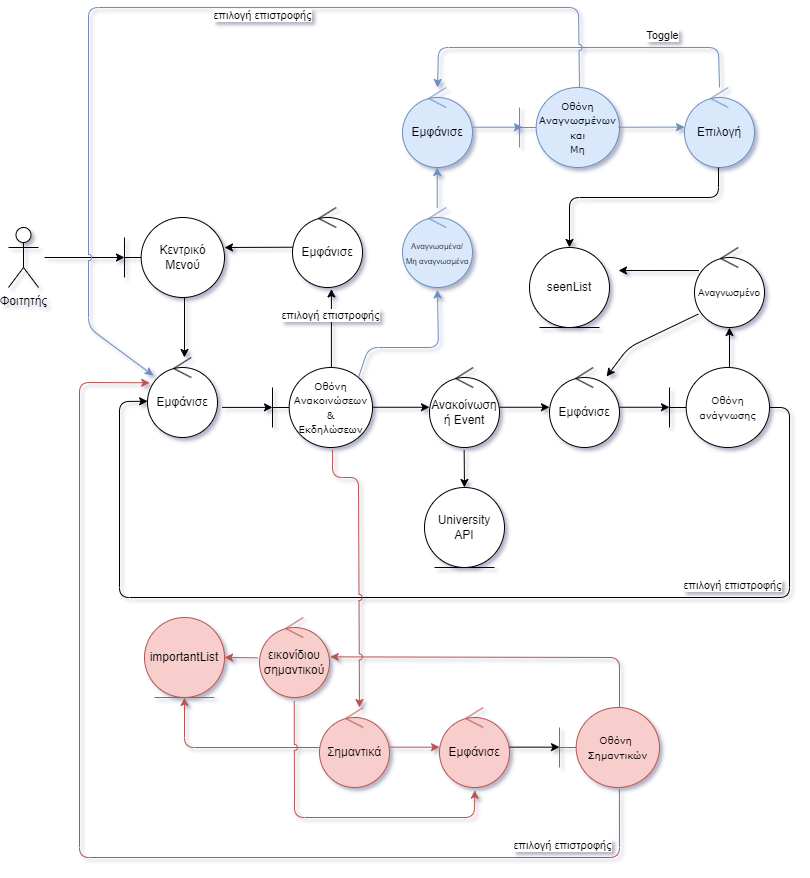

The diagram above was exported from draw.io. Its source (the exported page's mxGraphModel, read from the mxfile embedded in the PNG):
<mxGraphModel dx="1500" dy="759" grid="1" gridSize="10" guides="1" tooltips="1" connect="1" arrows="1" fold="1" page="1" pageScale="1" pageWidth="827" pageHeight="900" math="0" shadow="1">
  <root>
    <mxCell id="0" />
    <mxCell id="1" parent="0" />
    <mxCell id="fguRomNmDSgYbHGpLi2b-1" value="Φοιτητής&lt;br&gt;" style="shape=umlActor;verticalLabelPosition=bottom;verticalAlign=top;html=1;outlineConnect=0;rounded=1;" parent="1" vertex="1">
      <mxGeometry x="30" y="230" width="30" height="60" as="geometry" />
    </mxCell>
    <mxCell id="fguRomNmDSgYbHGpLi2b-2" value="Εμφάνισε" style="ellipse;shape=umlControl;whiteSpace=wrap;html=1;rounded=1;" parent="1" vertex="1">
      <mxGeometry x="314" y="210" width="70" height="80" as="geometry" />
    </mxCell>
    <mxCell id="fguRomNmDSgYbHGpLi2b-3" value="Κεντρικό Μενού" style="shape=umlBoundary;whiteSpace=wrap;html=1;rounded=1;" parent="1" vertex="1">
      <mxGeometry x="146" y="220" width="100" height="80" as="geometry" />
    </mxCell>
    <mxCell id="fguRomNmDSgYbHGpLi2b-4" value="" style="endArrow=classic;html=1;rounded=1;jumpStyle=arc;" parent="1" edge="1">
      <mxGeometry width="50" height="50" relative="1" as="geometry">
        <mxPoint x="314" y="249.72" as="sourcePoint" />
        <mxPoint x="246" y="250" as="targetPoint" />
      </mxGeometry>
    </mxCell>
    <mxCell id="fguRomNmDSgYbHGpLi2b-5" value="" style="endArrow=classic;html=1;rounded=1;" parent="1" edge="1">
      <mxGeometry width="50" height="50" relative="1" as="geometry">
        <mxPoint x="66" y="260" as="sourcePoint" />
        <mxPoint x="146" y="260" as="targetPoint" />
      </mxGeometry>
    </mxCell>
    <mxCell id="fguRomNmDSgYbHGpLi2b-6" value="Εμφάνισε" style="ellipse;shape=umlControl;whiteSpace=wrap;html=1;rounded=1;" parent="1" vertex="1">
      <mxGeometry x="169" y="360" width="70" height="80" as="geometry" />
    </mxCell>
    <mxCell id="fguRomNmDSgYbHGpLi2b-8" value="" style="endArrow=classic;html=1;rounded=1;" parent="1" edge="1">
      <mxGeometry width="50" height="50" relative="1" as="geometry">
        <mxPoint x="206" y="300" as="sourcePoint" />
        <mxPoint x="206" y="360" as="targetPoint" />
      </mxGeometry>
    </mxCell>
    <mxCell id="fguRomNmDSgYbHGpLi2b-9" value="&lt;font style=&quot;font-size: 10px;&quot; face=&quot;Verdana&quot;&gt;Οθόνη Ανακοινώσεων&lt;br&gt;&amp;amp;&lt;br&gt;Εκδηλώσεων&lt;br&gt;&lt;/font&gt;" style="shape=umlBoundary;whiteSpace=wrap;html=1;rounded=1;" parent="1" vertex="1">
      <mxGeometry x="294" y="370" width="100" height="80" as="geometry" />
    </mxCell>
    <mxCell id="fguRomNmDSgYbHGpLi2b-10" value="" style="endArrow=classic;html=1;rounded=1;" parent="1" edge="1">
      <mxGeometry width="50" height="50" relative="1" as="geometry">
        <mxPoint x="243.5" y="409.9" as="sourcePoint" />
        <mxPoint x="294" y="409.9" as="targetPoint" />
      </mxGeometry>
    </mxCell>
    <mxCell id="fguRomNmDSgYbHGpLi2b-11" value="" style="endArrow=classic;html=1;rounded=1;entryX=0.556;entryY=1.019;entryDx=0;entryDy=0;entryPerimeter=0;exitX=0.589;exitY=0.006;exitDx=0;exitDy=0;exitPerimeter=0;" parent="1" source="fguRomNmDSgYbHGpLi2b-9" target="fguRomNmDSgYbHGpLi2b-2" edge="1">
      <mxGeometry width="50" height="50" relative="1" as="geometry">
        <mxPoint x="353.72" y="300" as="sourcePoint" />
        <mxPoint x="353.72" y="360" as="targetPoint" />
      </mxGeometry>
    </mxCell>
    <mxCell id="fguRomNmDSgYbHGpLi2b-12" value="επιλογή επιστροφής" style="edgeLabel;resizable=0;html=1;align=center;verticalAlign=middle;rounded=1;" parent="1" connectable="0" vertex="1">
      <mxGeometry x="349.0012867173075" y="319.9995994116913" as="geometry">
        <mxPoint x="2" y="-3" as="offset" />
      </mxGeometry>
    </mxCell>
    <mxCell id="fguRomNmDSgYbHGpLi2b-13" value="Ανακοίνωση&lt;br&gt;ή Event" style="ellipse;shape=umlControl;whiteSpace=wrap;html=1;rounded=1;" parent="1" vertex="1">
      <mxGeometry x="451" y="370" width="70" height="80" as="geometry" />
    </mxCell>
    <mxCell id="fguRomNmDSgYbHGpLi2b-14" value="" style="endArrow=classic;html=1;rounded=1;entryX=0;entryY=0.497;entryDx=0;entryDy=0;entryPerimeter=0;" parent="1" target="fguRomNmDSgYbHGpLi2b-13" edge="1">
      <mxGeometry width="50" height="50" relative="1" as="geometry">
        <mxPoint x="394" y="409.76" as="sourcePoint" />
        <mxPoint x="444" y="409.76" as="targetPoint" />
      </mxGeometry>
    </mxCell>
    <mxCell id="fguRomNmDSgYbHGpLi2b-15" value="" style="endArrow=classic;html=1;rounded=1;exitX=0.495;exitY=1.033;exitDx=0;exitDy=0;exitPerimeter=0;" parent="1" source="fguRomNmDSgYbHGpLi2b-13" edge="1">
      <mxGeometry width="50" height="50" relative="1" as="geometry">
        <mxPoint x="451" y="470" as="sourcePoint" />
        <mxPoint x="486" y="490" as="targetPoint" />
      </mxGeometry>
    </mxCell>
    <mxCell id="jotQ-He72qKKKWJjuNrx-1" value="University&lt;br&gt;API" style="ellipse;shape=umlEntity;whiteSpace=wrap;html=1;rounded=1;" parent="1" vertex="1">
      <mxGeometry x="446" y="490" width="80" height="80" as="geometry" />
    </mxCell>
    <mxCell id="jotQ-He72qKKKWJjuNrx-2" value="Εμφάνισε" style="ellipse;shape=umlControl;whiteSpace=wrap;html=1;rounded=1;" parent="1" vertex="1">
      <mxGeometry x="571" y="370" width="70" height="80" as="geometry" />
    </mxCell>
    <mxCell id="jotQ-He72qKKKWJjuNrx-3" value="" style="endArrow=classic;html=1;rounded=1;" parent="1" edge="1">
      <mxGeometry width="50" height="50" relative="1" as="geometry">
        <mxPoint x="641" y="409.76" as="sourcePoint" />
        <mxPoint x="691" y="409.76" as="targetPoint" />
      </mxGeometry>
    </mxCell>
    <mxCell id="jotQ-He72qKKKWJjuNrx-4" value="" style="endArrow=classic;html=1;rounded=1;" parent="1" edge="1">
      <mxGeometry width="50" height="50" relative="1" as="geometry">
        <mxPoint x="521" y="409.76" as="sourcePoint" />
        <mxPoint x="571" y="409.76" as="targetPoint" />
      </mxGeometry>
    </mxCell>
    <mxCell id="jotQ-He72qKKKWJjuNrx-6" value="&lt;font style=&quot;font-size: 10px;&quot; face=&quot;Verdana&quot;&gt;Οθόνη ανάγνωσης&lt;br&gt;&lt;/font&gt;" style="shape=umlBoundary;whiteSpace=wrap;html=1;rounded=1;" parent="1" vertex="1">
      <mxGeometry x="691" y="370" width="100" height="80" as="geometry" />
    </mxCell>
    <mxCell id="jotQ-He72qKKKWJjuNrx-7" value="" style="endArrow=classic;html=1;rounded=1;exitX=1;exitY=0.5;exitDx=0;exitDy=0;exitPerimeter=0;entryX=0.002;entryY=0.547;entryDx=0;entryDy=0;entryPerimeter=0;" parent="1" source="jotQ-He72qKKKWJjuNrx-6" target="fguRomNmDSgYbHGpLi2b-6" edge="1">
      <mxGeometry width="50" height="50" relative="1" as="geometry">
        <mxPoint x="511" y="500" as="sourcePoint" />
        <mxPoint x="561" y="450" as="targetPoint" />
        <Array as="points">
          <mxPoint x="811" y="410" />
          <mxPoint x="811" y="600" />
          <mxPoint x="141" y="600" />
          <mxPoint x="141" y="404" />
        </Array>
      </mxGeometry>
    </mxCell>
    <mxCell id="jotQ-He72qKKKWJjuNrx-8" value="επιλογή επιστροφής" style="edgeLabel;resizable=0;html=1;align=center;verticalAlign=middle;rounded=1;" parent="1" connectable="0" vertex="1">
      <mxGeometry x="751.0012867173075" y="589.9995994116913" as="geometry">
        <mxPoint x="2" y="-3" as="offset" />
      </mxGeometry>
    </mxCell>
    <mxCell id="jotQ-He72qKKKWJjuNrx-9" value="" style="endArrow=classic;html=1;rounded=1;" parent="1" edge="1">
      <mxGeometry width="50" height="50" relative="1" as="geometry">
        <mxPoint x="751" y="370" as="sourcePoint" />
        <mxPoint x="751" y="330" as="targetPoint" />
      </mxGeometry>
    </mxCell>
    <mxCell id="jotQ-He72qKKKWJjuNrx-10" value="&lt;font style=&quot;font-size: 10px;&quot;&gt;Αναγνωσμένο&lt;/font&gt;" style="ellipse;shape=umlControl;whiteSpace=wrap;html=1;rounded=1;" parent="1" vertex="1">
      <mxGeometry x="716" y="250" width="70" height="80" as="geometry" />
    </mxCell>
    <mxCell id="jotQ-He72qKKKWJjuNrx-11" value="seenList" style="ellipse;shape=umlEntity;whiteSpace=wrap;html=1;rounded=1;" parent="1" vertex="1">
      <mxGeometry x="551" y="250" width="80" height="80" as="geometry" />
    </mxCell>
    <mxCell id="jotQ-He72qKKKWJjuNrx-12" value="" style="endArrow=classic;html=1;rounded=1;exitX=0.063;exitY=0.288;exitDx=0;exitDy=0;exitPerimeter=0;" parent="1" source="jotQ-He72qKKKWJjuNrx-10" edge="1">
      <mxGeometry width="50" height="50" relative="1" as="geometry">
        <mxPoint x="701" y="360" as="sourcePoint" />
        <mxPoint x="640" y="273" as="targetPoint" />
      </mxGeometry>
    </mxCell>
    <mxCell id="PvOG1M5awwxbGtmPcO0D-7" value="εικονίδιου&lt;br&gt;σημαντικού" style="ellipse;shape=umlControl;whiteSpace=wrap;html=1;rounded=1;fillColor=#f8cecc;strokeColor=#b85450;" parent="1" vertex="1">
      <mxGeometry x="281" y="620" width="70" height="80" as="geometry" />
    </mxCell>
    <mxCell id="PvOG1M5awwxbGtmPcO0D-8" value="importantList" style="ellipse;shape=umlEntity;whiteSpace=wrap;html=1;rounded=1;fillColor=#f8cecc;strokeColor=#b85450;" parent="1" vertex="1">
      <mxGeometry x="166" y="620" width="80" height="80" as="geometry" />
    </mxCell>
    <mxCell id="PvOG1M5awwxbGtmPcO0D-9" value="" style="endArrow=classic;html=1;rounded=1;entryX=1;entryY=0.5;entryDx=0;entryDy=0;exitX=-0.024;exitY=0.504;exitDx=0;exitDy=0;exitPerimeter=0;fillColor=#f8cecc;strokeColor=#b85450;" parent="1" source="PvOG1M5awwxbGtmPcO0D-7" target="PvOG1M5awwxbGtmPcO0D-8" edge="1">
      <mxGeometry width="50" height="50" relative="1" as="geometry">
        <mxPoint x="311" y="670" as="sourcePoint" />
        <mxPoint x="411" y="630" as="targetPoint" />
      </mxGeometry>
    </mxCell>
    <mxCell id="PvOG1M5awwxbGtmPcO0D-11" value="Σημαντικά" style="ellipse;shape=umlControl;whiteSpace=wrap;html=1;rounded=1;fillColor=#f8cecc;strokeColor=#b85450;" parent="1" vertex="1">
      <mxGeometry x="341" y="710" width="70" height="80" as="geometry" />
    </mxCell>
    <mxCell id="PvOG1M5awwxbGtmPcO0D-12" value="" style="endArrow=classic;html=1;rounded=1;exitX=0;exitY=0.5;exitDx=0;exitDy=0;exitPerimeter=0;entryX=0.5;entryY=1;entryDx=0;entryDy=0;fillColor=#f8cecc;strokeColor=#b85450;" parent="1" source="PvOG1M5awwxbGtmPcO0D-11" target="PvOG1M5awwxbGtmPcO0D-8" edge="1">
      <mxGeometry width="50" height="50" relative="1" as="geometry">
        <mxPoint x="361" y="790" as="sourcePoint" />
        <mxPoint x="411" y="740" as="targetPoint" />
        <Array as="points">
          <mxPoint x="206" y="750" />
        </Array>
      </mxGeometry>
    </mxCell>
    <mxCell id="PvOG1M5awwxbGtmPcO0D-13" value="Εμφάνισε" style="ellipse;shape=umlControl;whiteSpace=wrap;html=1;rounded=1;fillColor=#f8cecc;strokeColor=#b85450;" parent="1" vertex="1">
      <mxGeometry x="461" y="710" width="70" height="80" as="geometry" />
    </mxCell>
    <mxCell id="PvOG1M5awwxbGtmPcO0D-14" value="" style="endArrow=classic;html=1;rounded=1;fillColor=#f8cecc;strokeColor=#b85450;" parent="1" edge="1">
      <mxGeometry width="50" height="50" relative="1" as="geometry">
        <mxPoint x="411" y="749.66" as="sourcePoint" />
        <mxPoint x="461" y="749.66" as="targetPoint" />
      </mxGeometry>
    </mxCell>
    <mxCell id="PvOG1M5awwxbGtmPcO0D-15" value="&lt;font style=&quot;font-size: 10px;&quot; face=&quot;Verdana&quot;&gt;Οθόνη&amp;nbsp;&lt;br&gt;Σημαντικών&lt;br&gt;&lt;/font&gt;" style="shape=umlBoundary;whiteSpace=wrap;html=1;rounded=1;fillColor=#f8cecc;strokeColor=#b85450;" parent="1" vertex="1">
      <mxGeometry x="581" y="710" width="100" height="80" as="geometry" />
    </mxCell>
    <mxCell id="PvOG1M5awwxbGtmPcO0D-16" value="" style="endArrow=classic;html=1;rounded=1;" parent="1" edge="1">
      <mxGeometry width="50" height="50" relative="1" as="geometry">
        <mxPoint x="531" y="749.66" as="sourcePoint" />
        <mxPoint x="581" y="749.66" as="targetPoint" />
      </mxGeometry>
    </mxCell>
    <mxCell id="PvOG1M5awwxbGtmPcO0D-18" value="" style="endArrow=classic;html=1;rounded=1;entryX=1.01;entryY=0.492;entryDx=0;entryDy=0;entryPerimeter=0;fillColor=#f8cecc;strokeColor=#b85450;" parent="1" target="PvOG1M5awwxbGtmPcO0D-7" edge="1">
      <mxGeometry width="50" height="50" relative="1" as="geometry">
        <mxPoint x="641" y="710" as="sourcePoint" />
        <mxPoint x="371" y="660" as="targetPoint" />
        <Array as="points">
          <mxPoint x="641" y="660" />
        </Array>
      </mxGeometry>
    </mxCell>
    <mxCell id="PvOG1M5awwxbGtmPcO0D-10" value="" style="endArrow=classic;html=1;rounded=1;entryX=0.571;entryY=0;entryDx=0;entryDy=0;entryPerimeter=0;exitX=0.601;exitY=1.029;exitDx=0;exitDy=0;exitPerimeter=0;jumpStyle=arc;fillColor=#f8cecc;strokeColor=#b85450;" parent="1" source="fguRomNmDSgYbHGpLi2b-9" target="PvOG1M5awwxbGtmPcO0D-11" edge="1">
      <mxGeometry width="50" height="50" relative="1" as="geometry">
        <mxPoint x="381" y="450" as="sourcePoint" />
        <mxPoint x="381" y="680" as="targetPoint" />
        <Array as="points">
          <mxPoint x="354" y="480" />
          <mxPoint x="380" y="480" />
        </Array>
      </mxGeometry>
    </mxCell>
    <mxCell id="PvOG1M5awwxbGtmPcO0D-19" value="" style="endArrow=classic;html=1;rounded=1;exitX=0.496;exitY=1.045;exitDx=0;exitDy=0;exitPerimeter=0;entryX=0.504;entryY=1.034;entryDx=0;entryDy=0;entryPerimeter=0;jumpStyle=arc;fillColor=#f8cecc;strokeColor=#b85450;" parent="1" source="PvOG1M5awwxbGtmPcO0D-7" target="PvOG1M5awwxbGtmPcO0D-13" edge="1">
      <mxGeometry width="50" height="50" relative="1" as="geometry">
        <mxPoint x="371" y="680" as="sourcePoint" />
        <mxPoint x="421" y="630" as="targetPoint" />
        <Array as="points">
          <mxPoint x="316" y="820" />
          <mxPoint x="496" y="820" />
        </Array>
      </mxGeometry>
    </mxCell>
    <mxCell id="PvOG1M5awwxbGtmPcO0D-20" value="" style="endArrow=classic;html=1;rounded=1;exitX=0.599;exitY=1.02;exitDx=0;exitDy=0;exitPerimeter=0;entryX=0.031;entryY=0.316;entryDx=0;entryDy=0;entryPerimeter=0;fillColor=#f8cecc;strokeColor=#b85450;" parent="1" source="PvOG1M5awwxbGtmPcO0D-15" target="fguRomNmDSgYbHGpLi2b-6" edge="1">
      <mxGeometry width="50" height="50" relative="1" as="geometry">
        <mxPoint x="666" y="860" as="sourcePoint" />
        <mxPoint x="716" y="810" as="targetPoint" />
        <Array as="points">
          <mxPoint x="641" y="860" />
          <mxPoint x="101" y="860" />
          <mxPoint x="101" y="385" />
        </Array>
      </mxGeometry>
    </mxCell>
    <mxCell id="PvOG1M5awwxbGtmPcO0D-21" value="επιλογή επιστροφής" style="edgeLabel;resizable=0;html=1;align=center;verticalAlign=middle;rounded=1;" parent="1" connectable="0" vertex="1">
      <mxGeometry x="581.0012867173075" y="849.9995994116913" as="geometry">
        <mxPoint x="2" y="-3" as="offset" />
      </mxGeometry>
    </mxCell>
    <mxCell id="PvOG1M5awwxbGtmPcO0D-22" value="" style="endArrow=classic;html=1;rounded=1;exitX=0.86;exitY=0.125;exitDx=0;exitDy=0;exitPerimeter=0;entryX=0.499;entryY=1.029;entryDx=0;entryDy=0;entryPerimeter=0;fillColor=#dae8fc;strokeColor=#6c8ebf;" parent="1" source="fguRomNmDSgYbHGpLi2b-9" target="PvOG1M5awwxbGtmPcO0D-23" edge="1">
      <mxGeometry width="50" height="50" relative="1" as="geometry">
        <mxPoint x="384" y="380" as="sourcePoint" />
        <mxPoint x="430" y="290" as="targetPoint" />
        <Array as="points">
          <mxPoint x="390" y="350" />
          <mxPoint x="460" y="350" />
        </Array>
      </mxGeometry>
    </mxCell>
    <mxCell id="PvOG1M5awwxbGtmPcO0D-23" value="&lt;font style=&quot;font-size: 8px;&quot;&gt;Αναγνωσμένα/&lt;br&gt;Μη αναγνωσμένα&lt;br&gt;&lt;/font&gt;" style="ellipse;shape=umlControl;whiteSpace=wrap;html=1;rounded=1;fillColor=#dae8fc;strokeColor=#6c8ebf;" parent="1" vertex="1">
      <mxGeometry x="424" y="210" width="70" height="80" as="geometry" />
    </mxCell>
    <mxCell id="PvOG1M5awwxbGtmPcO0D-24" value="Εμφάνισε" style="ellipse;shape=umlControl;whiteSpace=wrap;html=1;rounded=1;fillColor=#dae8fc;strokeColor=#6c8ebf;" parent="1" vertex="1">
      <mxGeometry x="424" y="90" width="70" height="80" as="geometry" />
    </mxCell>
    <mxCell id="PvOG1M5awwxbGtmPcO0D-25" value="" style="endArrow=classic;html=1;rounded=1;fillColor=#dae8fc;strokeColor=#6c8ebf;" parent="1" edge="1">
      <mxGeometry width="50" height="50" relative="1" as="geometry">
        <mxPoint x="458.71" y="210" as="sourcePoint" />
        <mxPoint x="458.71" y="170" as="targetPoint" />
      </mxGeometry>
    </mxCell>
    <mxCell id="PvOG1M5awwxbGtmPcO0D-26" value="&lt;font style=&quot;font-size: 10px;&quot; face=&quot;Verdana&quot;&gt;Οθόνη&lt;br&gt;Αναγνωσμένων&lt;br&gt;και&lt;br&gt;Μη&lt;br&gt;&lt;/font&gt;" style="shape=umlBoundary;whiteSpace=wrap;html=1;rounded=1;fillColor=#dae8fc;strokeColor=#6c8ebf;" parent="1" vertex="1">
      <mxGeometry x="541" y="90" width="100" height="80" as="geometry" />
    </mxCell>
    <mxCell id="PvOG1M5awwxbGtmPcO0D-27" value="" style="endArrow=classic;html=1;rounded=1;fillColor=#dae8fc;strokeColor=#6c8ebf;" parent="1" edge="1">
      <mxGeometry width="50" height="50" relative="1" as="geometry">
        <mxPoint x="494" y="129.70999999999998" as="sourcePoint" />
        <mxPoint x="544" y="129.70999999999998" as="targetPoint" />
      </mxGeometry>
    </mxCell>
    <mxCell id="PvOG1M5awwxbGtmPcO0D-28" value="Επιλογή" style="ellipse;shape=umlControl;whiteSpace=wrap;html=1;rounded=1;fillColor=#dae8fc;strokeColor=#6c8ebf;" parent="1" vertex="1">
      <mxGeometry x="706" y="90" width="70" height="80" as="geometry" />
    </mxCell>
    <mxCell id="PvOG1M5awwxbGtmPcO0D-29" value="" style="endArrow=classic;html=1;rounded=1;entryX=0;entryY=0.495;entryDx=0;entryDy=0;entryPerimeter=0;fillColor=#dae8fc;strokeColor=#6c8ebf;" parent="1" target="PvOG1M5awwxbGtmPcO0D-28" edge="1">
      <mxGeometry width="50" height="50" relative="1" as="geometry">
        <mxPoint x="640" y="129.70999999999998" as="sourcePoint" />
        <mxPoint x="690" y="129.70999999999998" as="targetPoint" />
      </mxGeometry>
    </mxCell>
    <mxCell id="PvOG1M5awwxbGtmPcO0D-30" value="" style="endArrow=classic;html=1;rounded=1;exitX=0.486;exitY=1;exitDx=0;exitDy=0;exitPerimeter=0;entryX=0.5;entryY=0;entryDx=0;entryDy=0;" parent="1" source="PvOG1M5awwxbGtmPcO0D-28" target="jotQ-He72qKKKWJjuNrx-11" edge="1">
      <mxGeometry width="50" height="50" relative="1" as="geometry">
        <mxPoint x="590" y="230" as="sourcePoint" />
        <mxPoint x="640" y="180" as="targetPoint" />
        <Array as="points">
          <mxPoint x="740" y="200" />
          <mxPoint x="591" y="200" />
        </Array>
      </mxGeometry>
    </mxCell>
    <mxCell id="PvOG1M5awwxbGtmPcO0D-31" value="" style="endArrow=classic;html=1;rounded=1;fillColor=#dae8fc;strokeColor=#6c8ebf;" parent="1" target="PvOG1M5awwxbGtmPcO0D-24" edge="1">
      <mxGeometry width="50" height="50" relative="1" as="geometry">
        <mxPoint x="741" y="90" as="sourcePoint" />
        <mxPoint x="791" y="40" as="targetPoint" />
        <Array as="points">
          <mxPoint x="740" y="50" />
          <mxPoint x="460" y="50" />
        </Array>
      </mxGeometry>
    </mxCell>
    <mxCell id="PvOG1M5awwxbGtmPcO0D-32" value="Toggle" style="edgeLabel;resizable=0;html=1;align=center;verticalAlign=middle;rounded=1;" parent="1" connectable="0" vertex="1">
      <mxGeometry x="681.0012867173075" y="39.99959941169129" as="geometry">
        <mxPoint x="2" y="-3" as="offset" />
      </mxGeometry>
    </mxCell>
    <mxCell id="PvOG1M5awwxbGtmPcO0D-33" value="" style="endArrow=classic;html=1;rounded=1;jumpStyle=arc;fillColor=#dae8fc;strokeColor=#6c8ebf;" parent="1" target="fguRomNmDSgYbHGpLi2b-6" edge="1">
      <mxGeometry width="50" height="50" relative="1" as="geometry">
        <mxPoint x="601" y="90" as="sourcePoint" />
        <mxPoint x="170" y="350" as="targetPoint" />
        <Array as="points">
          <mxPoint x="600" y="10" />
          <mxPoint x="110" y="10" />
          <mxPoint x="110" y="330" />
        </Array>
      </mxGeometry>
    </mxCell>
    <mxCell id="PvOG1M5awwxbGtmPcO0D-34" value="επιλογή επιστροφής" style="edgeLabel;resizable=0;html=1;align=center;verticalAlign=middle;rounded=1;" parent="1" connectable="0" vertex="1">
      <mxGeometry x="281.0012867173075" y="19.999599411691293" as="geometry">
        <mxPoint x="2" y="-3" as="offset" />
      </mxGeometry>
    </mxCell>
    <mxCell id="PvOG1M5awwxbGtmPcO0D-35" value="" style="endArrow=classic;html=1;rounded=1;exitX=0.055;exitY=0.832;exitDx=0;exitDy=0;exitPerimeter=0;" parent="1" source="jotQ-He72qKKKWJjuNrx-10" target="jotQ-He72qKKKWJjuNrx-2" edge="1">
      <mxGeometry width="50" height="50" relative="1" as="geometry">
        <mxPoint x="610" y="390" as="sourcePoint" />
        <mxPoint x="660" y="340" as="targetPoint" />
        <Array as="points">
          <mxPoint x="650" y="350" />
        </Array>
      </mxGeometry>
    </mxCell>
  </root>
</mxGraphModel>